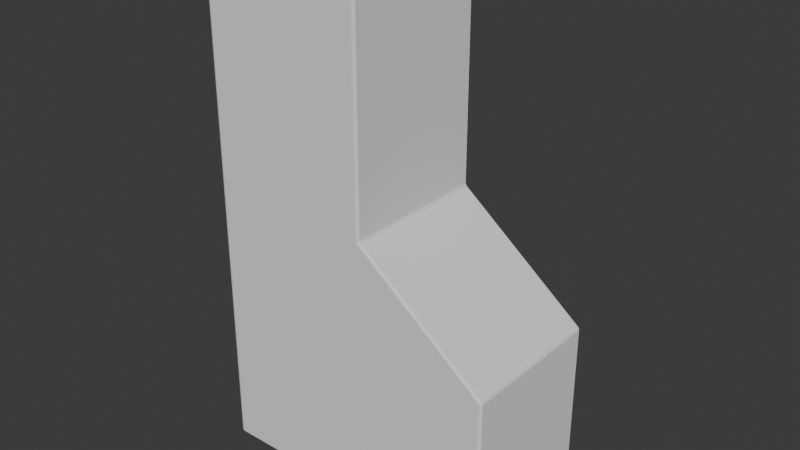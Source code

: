 # Source: Residential_Tower_01.blend  (saved by Blender 5.0.119; exported with 4.5.12 LTS)
import bpy
from mathutils import Matrix  # noqa: F401  (used for matrix-valued properties, if any)

bpy.ops.wm.read_factory_settings(use_empty=True)
scene = bpy.context.scene
scene.name = 'Scene'

# ---- world
world_world = bpy.data.worlds.new('World'); scene.world = world_world
world_world.use_nodes = True; world_world.node_tree.nodes.clear()
_N = world_world.node_tree.nodes; _L = world_world.node_tree.links
n0 = _N.new('ShaderNodeOutputWorld'); n0.name = 'World Output'; n0.location = (200, 100)
n1 = _N.new('ShaderNodeBackground'); n1.name = 'Background'; n1.location = (-200, 100)
n1.inputs[0].default_value = (0.05088, 0.05088, 0.05088, 1.0)
_L.new(n1.outputs[0], n0.inputs[0])
n0.is_active_output = True
world_world.color = (0.05088, 0.05088, 0.05088)
world_world.sun_shadow_jitter_overblur = 0.0

# ---- meshes
me_cube_001 = bpy.data.meshes.new('Cube.001')
me_cube_001.from_pydata([(-1.271, -1.0, -1.0), (-1.114, -1.0, 2.358), (-1.271, 1.0, -1.0), (-1.114, 1.0, 2.358), (1.0, -0.8068, -0.8068), (0.8926, -0.8321, 1.129), (1.0, 0.8068, -0.8068), (0.8926, 0.8321, 1.129), (0.0, 1.0, -1.0), (0.1074, 0.8321, 2.073), (0.0, -1.0, -1.0), (0.1074, -0.8321, 2.073), (-1.114, -1.0, 4.819), (-1.114, 1.0, 4.819), (-0.1566, -1.0, 4.819), (-0.1566, 1.0, 4.819), (-0.1566, 1.0, 2.358), (1.0, 0.8068, 0.8068), (1.0, -0.8068, 0.8068), (-0.1566, -1.0, 2.358), (0.8926, 0.09073, 1.129), (0.8926, -0.09073, 1.129), (0.1074, -0.09073, 2.073), (0.1074, 0.09073, 2.073), (1.0, 1.0, 1.0), (1.0, 1.0, -1.0), (1.0, -1.0, -1.0), (1.0, -1.0, 1.0), (1.0, 0.1069, -0.8068), (1.0, -0.1069, -0.8068), (1.0, -0.1069, 0.8068), (1.0, 0.1069, 0.8068), (0.0, -0.8524, 2.349), (-1.271, -0.8524, 2.349), (-1.271, 0.8524, 2.349), (0.0, 0.8524, 2.349), (0.0, -0.8524, 4.828), (-1.271, -0.8524, 4.828), (-1.271, 0.8524, 4.828), (0.0, 0.8524, 4.828), (-1.271, -1.0, 2.202), (-1.271, 1.0, 2.202), (0.0, 1.0, 2.202), (0.0, -1.0, 2.202), (-1.271, -1.0, 4.975), (-1.271, 1.0, 4.975), (0.0, 1.0, 4.975), (0.0, -1.0, 4.975), (-0.5555, -1.0, 2.358), (-0.715, -1.0, 2.358), (-0.715, 1.0, 2.358), (-0.5555, 1.0, 2.358), (-0.715, -1.0, 4.819), (-0.5555, -1.0, 4.819), (-0.5555, 1.0, 4.819), (-0.715, 1.0, 4.819), (-1.114, -1.0, 3.509), (-1.114, -1.0, 3.668), (-1.114, 1.0, 3.668), (-1.114, 1.0, 3.509), (-0.1566, 1.0, 3.509), (-0.1566, 1.0, 3.668), (-0.1566, -1.0, 3.668), (-0.1566, -1.0, 3.509), (-1.271, -0.07976, 2.349), (-1.271, 0.07976, 2.349), (0.0, 0.07976, 2.349), (0.0, -0.07976, 2.349), (-1.271, 0.07976, 4.828), (-1.271, -0.07976, 4.828), (0.0, -0.07976, 4.828), (0.0, 0.07976, 4.828), (-1.271, -0.8524, 3.668), (-1.271, -0.8524, 3.509), (-1.271, 0.8524, 3.509), (-1.271, 0.8524, 3.668), (0.0, 0.8524, 3.668), (0.0, 0.8524, 3.509), (0.0, -0.8524, 3.509), (0.0, -0.8524, 3.668), (0.0, 0.07976, 3.668), (0.0, -0.07976, 3.668), (0.0, -0.07976, 3.509), (0.0, 0.07976, 3.509), (-0.5555, -1.0, 3.668), (-0.715, -1.0, 3.668), (-0.715, -1.0, 3.509), (-0.5555, -1.0, 3.509), (-0.715, 1.0, 3.668), (-0.5555, 1.0, 3.668), (-0.5555, 1.0, 3.509), (-0.715, 1.0, 3.509), (-1.271, -0.07976, 3.668), (-1.271, 0.07976, 3.668), (-1.271, 0.07976, 3.509), (-1.271, -0.07976, 3.509)], [], [(0, 40, 41, 2), (8, 42, 24, 25), (10, 43, 40, 0), (8, 25, 26, 10), (2, 8, 10, 0), (26, 27, 43, 10), (2, 41, 42, 8), (46, 45, 44, 47), (9, 7, 24, 42), (5, 11, 43, 27), (22, 21, 20, 23), (7, 20, 21, 5, 27, 24), (7, 9, 23, 20), (21, 22, 11, 5), (11, 22, 23, 9, 42, 43), (17, 6, 25, 24), (4, 18, 27, 26), (30, 29, 28, 31), (6, 17, 31, 28), (6, 28, 29, 4, 26, 25), (29, 30, 18, 4), (18, 30, 31, 17, 24, 27), (80, 81, 82, 83), (84, 85, 86, 87), (88, 89, 90, 91), (92, 93, 94, 95), (80, 71, 70, 81), (66, 83, 82, 67), (81, 79, 78, 82), (76, 80, 83, 77), (84, 53, 52, 85), (48, 87, 86, 49), (85, 57, 56, 86), (62, 84, 87, 63), (88, 55, 54, 89), (50, 91, 90, 51), (89, 61, 60, 90), (58, 88, 91, 59), (92, 69, 68, 93), (64, 95, 94, 65), (93, 75, 74, 94), (72, 92, 95, 73), (1, 49, 86, 56), (19, 48, 49, 1, 40, 43), (48, 19, 63, 87), (16, 51, 90, 60), (3, 50, 51, 16, 42, 41), (50, 3, 59, 91), (57, 85, 52, 12), (12, 52, 53, 14, 47, 44), (84, 62, 14, 53), (61, 89, 54, 15), (15, 54, 55, 13, 45, 46), (88, 58, 13, 55), (1, 56, 57, 12, 44, 40), (13, 58, 59, 3, 41, 45), (16, 60, 61, 15, 46, 42), (14, 62, 63, 19, 43, 47), (34, 65, 94, 74), (33, 64, 65, 34, 41, 40), (64, 33, 73, 95), (32, 67, 82, 78), (35, 66, 67, 32, 43, 42), (66, 35, 77, 83), (75, 93, 68, 38), (38, 68, 69, 37, 44, 45), (92, 72, 37, 69), (79, 81, 70, 36), (36, 70, 71, 39, 46, 47), (80, 76, 39, 71), (37, 72, 73, 33, 40, 44), (34, 74, 75, 38, 45, 41), (39, 76, 77, 35, 42, 46), (32, 78, 79, 36, 47, 43)])
_uv = me_cube_001.uv_layers.new(name='UVMap')
_uv.uv.foreach_set('vector', [0.375, 0.0, 0.625, 0.0, 0.625, 0.25, 0.375, 0.25, 0.375, 0.375, 0.625, 0.375, 0.625, 0.5, 0.375, 0.5, 0.375, 0.875, 0.625, 0.875, 0.625, 1.0, 0.375, 1.0, 0.25, 0.5, 0.375, 0.5, 0.375, 0.75, 0.25, 0.75, 0.125, 0.5, 0.25, 0.5, 0.25, 0.75, 0.125, 0.75, 0.375, 0.75, 0.625, 0.75, 0.625, 0.875, 0.375, 0.875, 0.375, 0.25, 0.625, 0.25, 0.625, 0.375, 0.375, 0.375, 0.75, 0.5, 0.875, 0.5, 0.875, 0.75, 0.75, 0.75, 0.7366, 0.521, 0.6384, 0.521, 0.625, 0.5, 0.75, 0.5, 0.6384, 0.729, 0.7366, 0.729, 0.75, 0.75, 0.625, 0.75, 0.7366, 0.6363, 0.6384, 0.6363, 0.6384, 0.6137, 0.7366, 0.6137, 0.6384, 0.521, 0.6384, 0.6137, 0.6384, 0.6363, 0.6384, 0.729, 0.625, 0.75, 0.625, 0.5, 0.6384, 0.521, 0.7366, 0.521, 0.7366, 0.6137, 0.6384, 0.6137, 0.6384, 0.6363, 0.7366, 0.6363, 0.7366, 0.729, 0.6384, 0.729, 0.7366, 0.729, 0.7366, 0.6363, 0.7366, 0.6137, 0.7366, 0.521, 0.75, 0.5, 0.75, 0.75, 0.6008, 0.5242, 0.3992, 0.5242, 0.375, 0.5, 0.625, 0.5, 0.3992, 0.7258, 0.6008, 0.7258, 0.625, 0.75, 0.375, 0.75, 0.6008, 0.6384, 0.3992, 0.6384, 0.3992, 0.6116, 0.6008, 0.6116, 0.3992, 0.5242, 0.6008, 0.5242, 0.6008, 0.6116, 0.3992, 0.6116, 0.3992, 0.5242, 0.3992, 0.6116, 0.3992, 0.6384, 0.3992, 0.7258, 0.375, 0.75, 0.375, 0.5, 0.3992, 0.6384, 0.6008, 0.6384, 0.6008, 0.7258, 0.3992, 0.7258, 0.6008, 0.7258, 0.6008, 0.6384, 0.6008, 0.6116, 0.6008, 0.5242, 0.625, 0.5, 0.625, 0.75, 0.75, 0.615, 0.75, 0.635, 0.75, 0.635, 0.75, 0.615, 0.625, 0.9297, 0.625, 0.9453, 0.625, 0.9453, 0.625, 0.9297, 0.625, 0.3047, 0.625, 0.3203, 0.625, 0.3203, 0.625, 0.3047, 0.625, 0.115, 0.625, 0.135, 0.625, 0.135, 0.625, 0.115, 0.75, 0.615, 0.75, 0.615, 0.75, 0.635, 0.75, 0.635, 0.75, 0.615, 0.75, 0.615, 0.75, 0.635, 0.75, 0.635, 0.75, 0.635, 0.75, 0.7316, 0.75, 0.7316, 0.75, 0.635, 0.75, 0.5184, 0.75, 0.615, 0.75, 0.615, 0.75, 0.5184, 0.625, 0.9297, 0.625, 0.9297, 0.625, 0.9453, 0.625, 0.9453, 0.625, 0.9297, 0.625, 0.9297, 0.625, 0.9453, 0.625, 0.9453, 0.625, 0.9453, 0.625, 0.9846, 0.625, 0.9846, 0.625, 0.9453, 0.625, 0.8904, 0.625, 0.9297, 0.625, 0.9297, 0.625, 0.8904, 0.625, 0.3047, 0.625, 0.3047, 0.625, 0.3203, 0.625, 0.3203, 0.625, 0.3047, 0.625, 0.3047, 0.625, 0.3203, 0.625, 0.3203, 0.625, 0.3203, 0.625, 0.3596, 0.625, 0.3596, 0.625, 0.3203, 0.625, 0.2654, 0.625, 0.3047, 0.625, 0.3047, 0.625, 0.2654, 0.625, 0.115, 0.625, 0.115, 0.625, 0.135, 0.625, 0.135, 0.625, 0.115, 0.625, 0.115, 0.625, 0.135, 0.625, 0.135, 0.625, 0.135, 0.625, 0.2316, 0.625, 0.2316, 0.625, 0.135, 0.625, 0.01845, 0.625, 0.115, 0.625, 0.115, 0.625, 0.01845, 0.625, 0.9846, 0.625, 0.9453, 0.625, 0.9453, 0.625, 0.9846, 0.625, 0.8904, 0.625, 0.9297, 0.625, 0.9453, 0.625, 0.9846, 0.625, 1.0, 0.625, 0.875, 0.625, 0.9297, 0.625, 0.8904, 0.625, 0.8904, 0.625, 0.9297, 0.625, 0.3596, 0.625, 0.3203, 0.625, 0.3203, 0.625, 0.3596, 0.625, 0.2654, 0.625, 0.3047, 0.625, 0.3203, 0.625, 0.3596, 0.625, 0.375, 0.625, 0.25, 0.625, 0.3047, 0.625, 0.2654, 0.625, 0.2654, 0.625, 0.3047, 0.625, 0.9846, 0.625, 0.9453, 0.625, 0.9453, 0.625, 0.9846, 0.625, 0.9846, 0.625, 0.9453, 0.625, 0.9297, 0.625, 0.8904, 0.625, 0.875, 0.625, 1.0, 0.625, 0.9297, 0.625, 0.8904, 0.625, 0.8904, 0.625, 0.9297, 0.625, 0.3596, 0.625, 0.3203, 0.625, 0.3203, 0.625, 0.3596, 0.625, 0.3596, 0.625, 0.3203, 0.625, 0.3047, 0.625, 0.2654, 0.625, 0.25, 0.625, 0.375, 0.625, 0.3047, 0.625, 0.2654, 0.625, 0.2654, 0.625, 0.3047, 0.625, 0.9846, 0.625, 0.9846, 0.625, 0.9846, 0.625, 0.9846, 0.625, 1.0, 0.625, 1.0, 0.625, 0.2654, 0.625, 0.2654, 0.625, 0.2654, 0.625, 0.2654, 0.625, 0.25, 0.625, 0.25, 0.625, 0.3596, 0.625, 0.3596, 0.625, 0.3596, 0.625, 0.3596, 0.625, 0.375, 0.625, 0.375, 0.625, 0.8904, 0.625, 0.8904, 0.625, 0.8904, 0.625, 0.8904, 0.625, 0.875, 0.625, 0.875, 0.625, 0.2316, 0.625, 0.135, 0.625, 0.135, 0.625, 0.2316, 0.625, 0.01845, 0.625, 0.115, 0.625, 0.135, 0.625, 0.2316, 0.625, 0.25, 0.625, 0.0, 0.625, 0.115, 0.625, 0.01845, 0.625, 0.01845, 0.625, 0.115, 0.75, 0.7316, 0.75, 0.635, 0.75, 0.635, 0.75, 0.7316, 0.75, 0.5184, 0.75, 0.615, 0.75, 0.635, 0.75, 0.7316, 0.75, 0.75, 0.75, 0.5, 0.75, 0.615, 0.75, 0.5184, 0.75, 0.5184, 0.75, 0.615, 0.625, 0.2316, 0.625, 0.135, 0.625, 0.135, 0.625, 0.2316, 0.625, 0.2316, 0.625, 0.135, 0.625, 0.115, 0.625, 0.01845, 0.625, 0.0, 0.625, 0.25, 0.625, 0.115, 0.625, 0.01845, 0.625, 0.01845, 0.625, 0.115, 0.75, 0.7316, 0.75, 0.635, 0.75, 0.635, 0.75, 0.7316, 0.75, 0.7316, 0.75, 0.635, 0.75, 0.615, 0.75, 0.5184, 0.75, 0.5, 0.75, 0.75, 0.75, 0.615, 0.75, 0.5184, 0.75, 0.5184, 0.75, 0.615, 0.625, 0.01845, 0.625, 0.01845, 0.625, 0.01845, 0.625, 0.01845, 0.625, 0.0, 0.625, 0.0, 0.625, 0.2316, 0.625, 0.2316, 0.625, 0.2316, 0.625, 0.2316, 0.625, 0.25, 0.625, 0.25, 0.75, 0.5184, 0.75, 0.5184, 0.75, 0.5184, 0.75, 0.5184, 0.75, 0.5, 0.75, 0.5, 0.75, 0.7316, 0.75, 0.7316, 0.75, 0.7316, 0.75, 0.7316, 0.75, 0.75, 0.75, 0.75])
me_cube_001.update()

# ---- objects
ob_cube = bpy.data.objects.new('Cube', me_cube_001)

# ---- transforms, parenting, visibility, modifiers, constraints
ob_cube.location = (0.0, 0.0, 0.0)
ob_cube.scale = (11.05, 6.377, 7.261)
_m = ob_cube.modifiers.new('Bevel', 'BEVEL')
_m.width = 0.03
_m.width_pct = 0.03
_m.segments = 3
_m.harden_normals = True

# ---- collection membership
scene.collection.objects.link(ob_cube)

# ---- scene / render settings (as saved in the file)
scene.frame_start = 1; scene.frame_end = 250; scene.frame_set(1)
scene.render.engine = 'BLENDER_EEVEE_NEXT'
scene.render.bake_bias = 0.0
scene.render.bake_samples = 0
scene.cycles.sampling_pattern = 'TABULATED_SOBOL'
scene.eevee.use_volume_custom_range = False
bpy.context.view_layer.update()

# ---- added for rendering (the .blend has no active camera and no usable light): camera, sun
cam_auto = bpy.data.cameras.new('AutoCamera')
cam_auto.lens = 50.0
cam_auto.sensor_width = 36.0
cam_auto.clip_end = 1000.0
ob_auto_camera = bpy.data.objects.new('AutoCamera', cam_auto)
scene.collection.objects.link(ob_auto_camera)
ob_auto_camera.location = (46.355, -57.4201, 52.7122)
ob_auto_camera.rotation_euler = (1.09748, -7.21219e-08, 0.694738)
scene.camera = ob_auto_camera
light_auto_sun = bpy.data.lights.new('AutoSun', 'SUN')
light_auto_sun.energy = 3.0
light_auto_sun.angle = 0.0523599
ob_auto_sun = bpy.data.objects.new('AutoSun', light_auto_sun)
scene.collection.objects.link(ob_auto_sun)
ob_auto_sun.rotation_euler = (0.872665, 0.174533, 0.523599)
bpy.context.view_layer.update()
